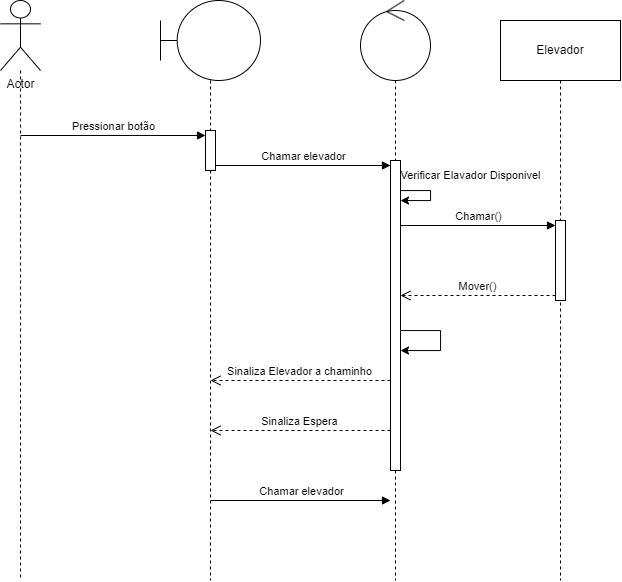

The diagram above was exported from draw.io. Its source (the exported page's mxGraphModel, read from the mxfile embedded in the PNG):
<mxGraphModel dx="1671" dy="861" grid="1" gridSize="10" guides="1" tooltips="1" connect="1" arrows="1" fold="1" page="1" pageScale="1" pageWidth="827" pageHeight="1169" math="0" shadow="0">
  <root>
    <mxCell id="0" />
    <mxCell id="1" parent="0" />
    <mxCell id="dOK0k3VdwFrYUSPkQfJ6-6" style="edgeStyle=orthogonalEdgeStyle;rounded=0;orthogonalLoop=1;jettySize=auto;html=1;dashed=1;endArrow=none;endFill=0;" edge="1" parent="1" source="dOK0k3VdwFrYUSPkQfJ6-1">
      <mxGeometry relative="1" as="geometry">
        <mxPoint x="140" y="660" as="targetPoint" />
      </mxGeometry>
    </mxCell>
    <mxCell id="dOK0k3VdwFrYUSPkQfJ6-1" value="Actor" style="shape=umlActor;verticalLabelPosition=bottom;verticalAlign=top;html=1;outlineConnect=0;" vertex="1" parent="1">
      <mxGeometry x="120" y="80" width="40" height="70" as="geometry" />
    </mxCell>
    <mxCell id="dOK0k3VdwFrYUSPkQfJ6-8" style="edgeStyle=orthogonalEdgeStyle;rounded=0;orthogonalLoop=1;jettySize=auto;html=1;dashed=1;endArrow=none;endFill=0;" edge="1" parent="1" source="dOK0k3VdwFrYUSPkQfJ6-2">
      <mxGeometry relative="1" as="geometry">
        <mxPoint x="515" y="660" as="targetPoint" />
      </mxGeometry>
    </mxCell>
    <mxCell id="dOK0k3VdwFrYUSPkQfJ6-2" value="" style="ellipse;shape=umlControl;whiteSpace=wrap;html=1;" vertex="1" parent="1">
      <mxGeometry x="480" y="80" width="70" height="80" as="geometry" />
    </mxCell>
    <mxCell id="dOK0k3VdwFrYUSPkQfJ6-7" style="edgeStyle=orthogonalEdgeStyle;rounded=0;orthogonalLoop=1;jettySize=auto;html=1;endArrow=none;endFill=0;dashed=1;" edge="1" parent="1" source="dOK0k3VdwFrYUSPkQfJ6-3">
      <mxGeometry relative="1" as="geometry">
        <mxPoint x="330" y="660" as="targetPoint" />
      </mxGeometry>
    </mxCell>
    <mxCell id="dOK0k3VdwFrYUSPkQfJ6-3" value="" style="shape=umlBoundary;whiteSpace=wrap;html=1;" vertex="1" parent="1">
      <mxGeometry x="280" y="80" width="100" height="80" as="geometry" />
    </mxCell>
    <mxCell id="dOK0k3VdwFrYUSPkQfJ6-9" style="edgeStyle=orthogonalEdgeStyle;rounded=0;orthogonalLoop=1;jettySize=auto;html=1;dashed=1;endArrow=none;endFill=0;" edge="1" parent="1" source="dOK0k3VdwFrYUSPkQfJ6-5">
      <mxGeometry relative="1" as="geometry">
        <mxPoint x="680" y="660" as="targetPoint" />
      </mxGeometry>
    </mxCell>
    <mxCell id="dOK0k3VdwFrYUSPkQfJ6-5" value="Elevador" style="rounded=0;whiteSpace=wrap;html=1;" vertex="1" parent="1">
      <mxGeometry x="620" y="100" width="120" height="60" as="geometry" />
    </mxCell>
    <mxCell id="dOK0k3VdwFrYUSPkQfJ6-10" value="" style="html=1;points=[[0,0,0,0,5],[0,1,0,0,-5],[1,0,0,0,5],[1,1,0,0,-5]];perimeter=orthogonalPerimeter;outlineConnect=0;targetShapes=umlLifeline;portConstraint=eastwest;newEdgeStyle={&quot;curved&quot;:0,&quot;rounded&quot;:0};" vertex="1" parent="1">
      <mxGeometry x="325" y="210" width="10" height="40" as="geometry" />
    </mxCell>
    <mxCell id="dOK0k3VdwFrYUSPkQfJ6-11" value="Pressionar botão" style="html=1;verticalAlign=bottom;startArrow=none;endArrow=block;startSize=8;curved=0;rounded=0;entryX=0;entryY=0;entryDx=0;entryDy=5;startFill=0;" edge="1" target="dOK0k3VdwFrYUSPkQfJ6-10" parent="1">
      <mxGeometry x="0.0054" relative="1" as="geometry">
        <mxPoint x="140" y="215" as="sourcePoint" />
        <mxPoint as="offset" />
      </mxGeometry>
    </mxCell>
    <mxCell id="dOK0k3VdwFrYUSPkQfJ6-12" value="" style="html=1;points=[[0,0,0,0,5],[0,1,0,0,-5],[1,0,0,0,5],[1,1,0,0,-5]];perimeter=orthogonalPerimeter;outlineConnect=0;targetShapes=umlLifeline;portConstraint=eastwest;newEdgeStyle={&quot;curved&quot;:0,&quot;rounded&quot;:0};" vertex="1" parent="1">
      <mxGeometry x="510" y="240" width="10" height="310" as="geometry" />
    </mxCell>
    <mxCell id="dOK0k3VdwFrYUSPkQfJ6-13" value="Chamar elevador" style="html=1;verticalAlign=bottom;endArrow=block;curved=0;rounded=0;entryX=0;entryY=0;entryDx=0;entryDy=5;" edge="1" target="dOK0k3VdwFrYUSPkQfJ6-12" parent="1" source="dOK0k3VdwFrYUSPkQfJ6-10">
      <mxGeometry x="0.0057" relative="1" as="geometry">
        <mxPoint x="440" y="255" as="sourcePoint" />
        <mxPoint as="offset" />
      </mxGeometry>
    </mxCell>
    <mxCell id="dOK0k3VdwFrYUSPkQfJ6-14" value="Sinaliza Espera" style="html=1;verticalAlign=bottom;endArrow=open;dashed=1;endSize=8;curved=0;rounded=0;" edge="1" source="dOK0k3VdwFrYUSPkQfJ6-12" parent="1">
      <mxGeometry relative="1" as="geometry">
        <mxPoint x="330" y="510" as="targetPoint" />
        <mxPoint x="500" y="490" as="sourcePoint" />
        <Array as="points">
          <mxPoint x="460" y="510" />
        </Array>
        <mxPoint as="offset" />
      </mxGeometry>
    </mxCell>
    <mxCell id="dOK0k3VdwFrYUSPkQfJ6-16" value="" style="endArrow=classic;html=1;rounded=0;edgeStyle=orthogonalEdgeStyle;" edge="1" parent="1" source="dOK0k3VdwFrYUSPkQfJ6-12" target="dOK0k3VdwFrYUSPkQfJ6-12">
      <mxGeometry width="50" height="50" relative="1" as="geometry">
        <mxPoint x="520" y="290" as="sourcePoint" />
        <mxPoint x="530" y="280" as="targetPoint" />
        <Array as="points">
          <mxPoint x="550" y="270" />
          <mxPoint x="550" y="280" />
        </Array>
      </mxGeometry>
    </mxCell>
    <mxCell id="dOK0k3VdwFrYUSPkQfJ6-17" value="&lt;font style=&quot;font-size: 11px;&quot;&gt;Verificar Elavador Disponivel&lt;/font&gt;" style="text;html=1;align=center;verticalAlign=middle;resizable=0;points=[];autosize=1;strokeColor=none;fillColor=none;" vertex="1" parent="1">
      <mxGeometry x="510" y="240" width="160" height="30" as="geometry" />
    </mxCell>
    <mxCell id="dOK0k3VdwFrYUSPkQfJ6-18" value="" style="html=1;points=[[0,0,0,0,5],[0,1,0,0,-5],[1,0,0,0,5],[1,1,0,0,-5]];perimeter=orthogonalPerimeter;outlineConnect=0;targetShapes=umlLifeline;portConstraint=eastwest;newEdgeStyle={&quot;curved&quot;:0,&quot;rounded&quot;:0};" vertex="1" parent="1">
      <mxGeometry x="675" y="300" width="10" height="80" as="geometry" />
    </mxCell>
    <mxCell id="dOK0k3VdwFrYUSPkQfJ6-19" value="Chamar()" style="html=1;verticalAlign=bottom;endArrow=block;curved=0;rounded=0;entryX=0;entryY=0;entryDx=0;entryDy=5;" edge="1" target="dOK0k3VdwFrYUSPkQfJ6-18" parent="1" source="dOK0k3VdwFrYUSPkQfJ6-12">
      <mxGeometry x="0.0065" relative="1" as="geometry">
        <mxPoint x="605" y="305" as="sourcePoint" />
        <mxPoint as="offset" />
      </mxGeometry>
    </mxCell>
    <mxCell id="dOK0k3VdwFrYUSPkQfJ6-20" value="Mover()" style="html=1;verticalAlign=bottom;endArrow=open;dashed=1;endSize=8;curved=0;rounded=0;exitX=0;exitY=1;exitDx=0;exitDy=-5;" edge="1" source="dOK0k3VdwFrYUSPkQfJ6-18" parent="1" target="dOK0k3VdwFrYUSPkQfJ6-12">
      <mxGeometry relative="1" as="geometry">
        <mxPoint x="605" y="375" as="targetPoint" />
      </mxGeometry>
    </mxCell>
    <mxCell id="dOK0k3VdwFrYUSPkQfJ6-21" value="Sinaliza Elevador a chaminho" style="html=1;verticalAlign=bottom;endArrow=open;dashed=1;endSize=8;curved=0;rounded=0;exitX=0;exitY=1;exitDx=0;exitDy=-5;" edge="1" parent="1">
      <mxGeometry relative="1" as="geometry">
        <mxPoint x="330" y="460" as="targetPoint" />
        <mxPoint x="510" y="460" as="sourcePoint" />
      </mxGeometry>
    </mxCell>
    <mxCell id="dOK0k3VdwFrYUSPkQfJ6-23" value="" style="endArrow=classic;html=1;rounded=0;edgeStyle=orthogonalEdgeStyle;" edge="1" parent="1" source="dOK0k3VdwFrYUSPkQfJ6-12" target="dOK0k3VdwFrYUSPkQfJ6-12">
      <mxGeometry width="50" height="50" relative="1" as="geometry">
        <mxPoint x="540" y="290" as="sourcePoint" />
        <mxPoint x="540" y="300" as="targetPoint" />
        <Array as="points">
          <mxPoint x="560" y="410" />
          <mxPoint x="560" y="430" />
        </Array>
      </mxGeometry>
    </mxCell>
    <mxCell id="dOK0k3VdwFrYUSPkQfJ6-24" value="Chamar elevador" style="html=1;verticalAlign=bottom;endArrow=block;curved=0;rounded=0;" edge="1" parent="1">
      <mxGeometry x="0.0057" relative="1" as="geometry">
        <mxPoint x="330" y="580" as="sourcePoint" />
        <mxPoint x="510" y="580" as="targetPoint" />
        <mxPoint as="offset" />
      </mxGeometry>
    </mxCell>
  </root>
</mxGraphModel>